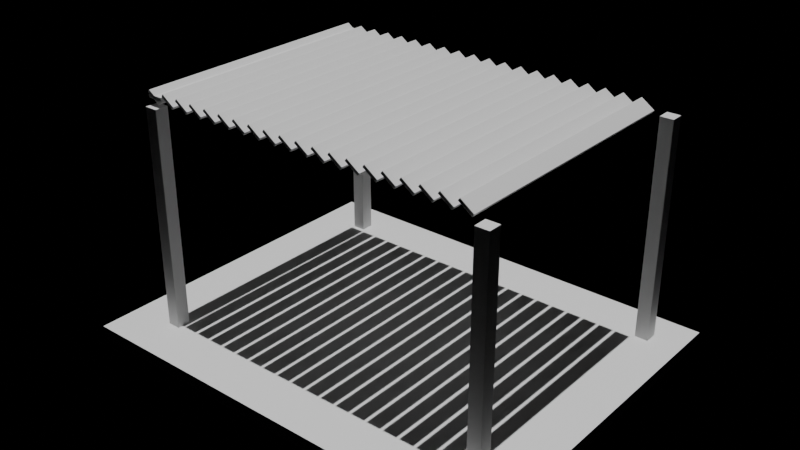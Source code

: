 # Source: e2517_after.blend  (saved by Blender 5.2.44; exported with 4.5.12 LTS)
import bpy
from mathutils import Matrix  # noqa: F401  (used for matrix-valued properties, if any)

bpy.ops.wm.read_factory_settings(use_empty=True)
scene = bpy.context.scene
scene.name = 'Scene'

# ---- materials (node trees are filled in below, after node groups)
mat_madera_roble = bpy.data.materials.new('Madera_Roble')
mat_acero = bpy.data.materials.new('Acero')
mat_marco_blanco = bpy.data.materials.new('Marco_Blanco')

# ---- material node trees
mat_madera_roble.use_nodes = True; mat_madera_roble.node_tree.nodes.clear()
_N = mat_madera_roble.node_tree.nodes; _L = mat_madera_roble.node_tree.links
n0 = _N.new('ShaderNodeBsdfPrincipled'); n0.name = 'Principled BSDF'; n0.location = (-200, 100)
n0.inputs[3].default_value = 1.45
n0.inputs[10].default_value = 0.005
n1 = _N.new('ShaderNodeOutputMaterial'); n1.name = 'Material Output'; n1.location = (200, 100)
_L.new(n0.outputs[0], n1.inputs[0])
n1.is_active_output = True
mat_acero.use_nodes = True; mat_acero.node_tree.nodes.clear()
_N = mat_acero.node_tree.nodes; _L = mat_acero.node_tree.links
n0 = _N.new('ShaderNodeBsdfPrincipled'); n0.name = 'Principled BSDF'; n0.location = (-200, 100)
n0.inputs[3].default_value = 1.45
n0.inputs[10].default_value = 0.005
n1 = _N.new('ShaderNodeOutputMaterial'); n1.name = 'Material Output'; n1.location = (200, 100)
_L.new(n0.outputs[0], n1.inputs[0])
n1.is_active_output = True
mat_marco_blanco.use_nodes = True; mat_marco_blanco.node_tree.nodes.clear()
_N = mat_marco_blanco.node_tree.nodes; _L = mat_marco_blanco.node_tree.links
n0 = _N.new('ShaderNodeBsdfPrincipled'); n0.name = 'Principled BSDF'; n0.location = (-200, 100)
n0.inputs[3].default_value = 1.45
n0.inputs[10].default_value = 0.005
n1 = _N.new('ShaderNodeOutputMaterial'); n1.name = 'Material Output'; n1.location = (200, 100)
_L.new(n0.outputs[0], n1.inputs[0])
n1.is_active_output = True

# ---- lights
light_luzsol = bpy.data.lights.new('LuzSol', 'SUN')
light_luzsol.energy = 3.0
light_luzsol.shadow_soft_size = 0.25

# ---- meshes
me_deckmadera_mesh = bpy.data.meshes.new('DeckMadera_mesh')
me_deckmadera_mesh.from_pydata([(0.0, 0.0, 0.0), (5.0, 0.0, 0.0), (5.0, 4.0, 0.0), (0.0, 4.0, 0.0), (0.0, 0.0, 0.15), (5.0, 0.0, 0.15), (5.0, 4.0, 0.15), (0.0, 4.0, 0.15)], [], [(0, 3, 2, 1), (4, 5, 6, 7), (3, 0, 4, 7), (2, 3, 7, 6), (0, 1, 5, 4), (1, 2, 6, 5)])
me_deckmadera_mesh.materials.append(mat_madera_roble)
me_deckmadera_mesh.update()
me_poste_1_cuerpo_mesh = bpy.data.meshes.new('Poste_1_Cuerpo_mesh')
me_poste_1_cuerpo_mesh.from_pydata([(0.0, 0.0, 0.0), (0.15, 0.0, 0.0), (0.15, 0.15, 0.0), (0.0, 0.15, 0.0), (0.0, 0.0, 2.5), (0.15, 0.0, 2.5), (0.15, 0.15, 2.5), (0.0, 0.15, 2.5)], [], [(0, 1, 2, 3), (4, 5, 6, 7), (0, 1, 5, 4), (1, 2, 6, 5), (2, 3, 7, 6), (3, 0, 4, 7)])
me_poste_1_cuerpo_mesh.materials.append(mat_acero)
me_poste_1_cuerpo_mesh.update()
me_poste_2_cuerpo_mesh = bpy.data.meshes.new('Poste_2_Cuerpo_mesh')
me_poste_2_cuerpo_mesh.from_pydata([(0.0, 0.0, 0.0), (0.15, 0.0, 0.0), (0.15, 0.15, 0.0), (0.0, 0.15, 0.0), (0.0, 0.0, 2.5), (0.15, 0.0, 2.5), (0.15, 0.15, 2.5), (0.0, 0.15, 2.5)], [], [(0, 1, 2, 3), (4, 5, 6, 7), (0, 1, 5, 4), (1, 2, 6, 5), (2, 3, 7, 6), (3, 0, 4, 7)])
me_poste_2_cuerpo_mesh.materials.append(mat_acero)
me_poste_2_cuerpo_mesh.update()
me_poste_3_cuerpo_mesh = bpy.data.meshes.new('Poste_3_Cuerpo_mesh')
me_poste_3_cuerpo_mesh.from_pydata([(0.0, 0.0, 0.0), (0.15, 0.0, 0.0), (0.15, 0.15, 0.0), (0.0, 0.15, 0.0), (0.0, 0.0, 2.5), (0.15, 0.0, 2.5), (0.15, 0.15, 2.5), (0.0, 0.15, 2.5)], [], [(0, 1, 2, 3), (4, 5, 6, 7), (0, 1, 5, 4), (1, 2, 6, 5), (2, 3, 7, 6), (3, 0, 4, 7)])
me_poste_3_cuerpo_mesh.materials.append(mat_acero)
me_poste_3_cuerpo_mesh.update()
me_poste_4_cuerpo_mesh = bpy.data.meshes.new('Poste_4_Cuerpo_mesh')
me_poste_4_cuerpo_mesh.from_pydata([(0.0, 0.0, 0.0), (0.15, 0.0, 0.0), (0.15, 0.15, 0.0), (0.0, 0.15, 0.0), (0.0, 0.0, 2.5), (0.15, 0.0, 2.5), (0.15, 0.15, 2.5), (0.0, 0.15, 2.5)], [], [(0, 1, 2, 3), (4, 5, 6, 7), (0, 1, 5, 4), (1, 2, 6, 5), (2, 3, 7, 6), (3, 0, 4, 7)])
me_poste_4_cuerpo_mesh.materials.append(mat_acero)
me_poste_4_cuerpo_mesh.update()
me_cube = bpy.data.meshes.new('Cube')
me_cube.from_pydata([(-0.09, -1.45, -0.02), (-0.09, -1.45, 0.02), (-0.09, 1.45, -0.02), (-0.09, 1.45, 0.02), (0.09, -1.45, -0.02), (0.09, -1.45, 0.02), (0.09, 1.45, -0.02), (0.09, 1.45, 0.02)], [], [(0, 1, 3, 2), (2, 3, 7, 6), (6, 7, 5, 4), (4, 5, 1, 0), (2, 6, 4, 0), (7, 3, 1, 5)])
_uv = me_cube.uv_layers.new(name='UVMap')
_uv.uv.foreach_set('vector', [0.375, 0.0, 0.625, 0.0, 0.625, 0.25, 0.375, 0.25, 0.375, 0.25, 0.625, 0.25, 0.625, 0.5, 0.375, 0.5, 0.375, 0.5, 0.625, 0.5, 0.625, 0.75, 0.375, 0.75, 0.375, 0.75, 0.625, 0.75, 0.625, 1.0, 0.375, 1.0, 0.125, 0.5, 0.375, 0.5, 0.375, 0.75, 0.125, 0.75, 0.625, 0.5, 0.875, 0.5, 0.875, 0.75, 0.625, 0.75])
me_cube.materials.append(mat_marco_blanco)
me_cube.update()
me_cube_001 = bpy.data.meshes.new('Cube.001')
me_cube_001.from_pydata([(-0.09, -1.45, -0.02), (-0.09, -1.45, 0.02), (-0.09, 1.45, -0.02), (-0.09, 1.45, 0.02), (0.09, -1.45, -0.02), (0.09, -1.45, 0.02), (0.09, 1.45, -0.02), (0.09, 1.45, 0.02)], [], [(0, 1, 3, 2), (2, 3, 7, 6), (6, 7, 5, 4), (4, 5, 1, 0), (2, 6, 4, 0), (7, 3, 1, 5)])
_uv = me_cube_001.uv_layers.new(name='UVMap')
_uv.uv.foreach_set('vector', [0.375, 0.0, 0.625, 0.0, 0.625, 0.25, 0.375, 0.25, 0.375, 0.25, 0.625, 0.25, 0.625, 0.5, 0.375, 0.5, 0.375, 0.5, 0.625, 0.5, 0.625, 0.75, 0.375, 0.75, 0.375, 0.75, 0.625, 0.75, 0.625, 1.0, 0.375, 1.0, 0.125, 0.5, 0.375, 0.5, 0.375, 0.75, 0.125, 0.75, 0.625, 0.5, 0.875, 0.5, 0.875, 0.75, 0.625, 0.75])
me_cube_001.materials.append(mat_marco_blanco)
me_cube_001.update()
me_cube_002 = bpy.data.meshes.new('Cube.002')
me_cube_002.from_pydata([(-0.09, -1.45, -0.02), (-0.09, -1.45, 0.02), (-0.09, 1.45, -0.02), (-0.09, 1.45, 0.02), (0.09, -1.45, -0.02), (0.09, -1.45, 0.02), (0.09, 1.45, -0.02), (0.09, 1.45, 0.02)], [], [(0, 1, 3, 2), (2, 3, 7, 6), (6, 7, 5, 4), (4, 5, 1, 0), (2, 6, 4, 0), (7, 3, 1, 5)])
_uv = me_cube_002.uv_layers.new(name='UVMap')
_uv.uv.foreach_set('vector', [0.375, 0.0, 0.625, 0.0, 0.625, 0.25, 0.375, 0.25, 0.375, 0.25, 0.625, 0.25, 0.625, 0.5, 0.375, 0.5, 0.375, 0.5, 0.625, 0.5, 0.625, 0.75, 0.375, 0.75, 0.375, 0.75, 0.625, 0.75, 0.625, 1.0, 0.375, 1.0, 0.125, 0.5, 0.375, 0.5, 0.375, 0.75, 0.125, 0.75, 0.625, 0.5, 0.875, 0.5, 0.875, 0.75, 0.625, 0.75])
me_cube_002.materials.append(mat_marco_blanco)
me_cube_002.update()
me_cube_003 = bpy.data.meshes.new('Cube.003')
me_cube_003.from_pydata([(-0.09, -1.45, -0.02), (-0.09, -1.45, 0.02), (-0.09, 1.45, -0.02), (-0.09, 1.45, 0.02), (0.09, -1.45, -0.02), (0.09, -1.45, 0.02), (0.09, 1.45, -0.02), (0.09, 1.45, 0.02)], [], [(0, 1, 3, 2), (2, 3, 7, 6), (6, 7, 5, 4), (4, 5, 1, 0), (2, 6, 4, 0), (7, 3, 1, 5)])
_uv = me_cube_003.uv_layers.new(name='UVMap')
_uv.uv.foreach_set('vector', [0.375, 0.0, 0.625, 0.0, 0.625, 0.25, 0.375, 0.25, 0.375, 0.25, 0.625, 0.25, 0.625, 0.5, 0.375, 0.5, 0.375, 0.5, 0.625, 0.5, 0.625, 0.75, 0.375, 0.75, 0.375, 0.75, 0.625, 0.75, 0.625, 1.0, 0.375, 1.0, 0.125, 0.5, 0.375, 0.5, 0.375, 0.75, 0.125, 0.75, 0.625, 0.5, 0.875, 0.5, 0.875, 0.75, 0.625, 0.75])
me_cube_003.materials.append(mat_marco_blanco)
me_cube_003.update()
me_cube_004 = bpy.data.meshes.new('Cube.004')
me_cube_004.from_pydata([(-0.09, -1.45, -0.02), (-0.09, -1.45, 0.02), (-0.09, 1.45, -0.02), (-0.09, 1.45, 0.02), (0.09, -1.45, -0.02), (0.09, -1.45, 0.02), (0.09, 1.45, -0.02), (0.09, 1.45, 0.02)], [], [(0, 1, 3, 2), (2, 3, 7, 6), (6, 7, 5, 4), (4, 5, 1, 0), (2, 6, 4, 0), (7, 3, 1, 5)])
_uv = me_cube_004.uv_layers.new(name='UVMap')
_uv.uv.foreach_set('vector', [0.375, 0.0, 0.625, 0.0, 0.625, 0.25, 0.375, 0.25, 0.375, 0.25, 0.625, 0.25, 0.625, 0.5, 0.375, 0.5, 0.375, 0.5, 0.625, 0.5, 0.625, 0.75, 0.375, 0.75, 0.375, 0.75, 0.625, 0.75, 0.625, 1.0, 0.375, 1.0, 0.125, 0.5, 0.375, 0.5, 0.375, 0.75, 0.125, 0.75, 0.625, 0.5, 0.875, 0.5, 0.875, 0.75, 0.625, 0.75])
me_cube_004.materials.append(mat_marco_blanco)
me_cube_004.update()
me_cube_005 = bpy.data.meshes.new('Cube.005')
me_cube_005.from_pydata([(-0.09, -1.45, -0.02), (-0.09, -1.45, 0.02), (-0.09, 1.45, -0.02), (-0.09, 1.45, 0.02), (0.09, -1.45, -0.02), (0.09, -1.45, 0.02), (0.09, 1.45, -0.02), (0.09, 1.45, 0.02)], [], [(0, 1, 3, 2), (2, 3, 7, 6), (6, 7, 5, 4), (4, 5, 1, 0), (2, 6, 4, 0), (7, 3, 1, 5)])
_uv = me_cube_005.uv_layers.new(name='UVMap')
_uv.uv.foreach_set('vector', [0.375, 0.0, 0.625, 0.0, 0.625, 0.25, 0.375, 0.25, 0.375, 0.25, 0.625, 0.25, 0.625, 0.5, 0.375, 0.5, 0.375, 0.5, 0.625, 0.5, 0.625, 0.75, 0.375, 0.75, 0.375, 0.75, 0.625, 0.75, 0.625, 1.0, 0.375, 1.0, 0.125, 0.5, 0.375, 0.5, 0.375, 0.75, 0.125, 0.75, 0.625, 0.5, 0.875, 0.5, 0.875, 0.75, 0.625, 0.75])
me_cube_005.materials.append(mat_marco_blanco)
me_cube_005.update()
me_cube_006 = bpy.data.meshes.new('Cube.006')
me_cube_006.from_pydata([(-0.09, -1.45, -0.02), (-0.09, -1.45, 0.02), (-0.09, 1.45, -0.02), (-0.09, 1.45, 0.02), (0.09, -1.45, -0.02), (0.09, -1.45, 0.02), (0.09, 1.45, -0.02), (0.09, 1.45, 0.02)], [], [(0, 1, 3, 2), (2, 3, 7, 6), (6, 7, 5, 4), (4, 5, 1, 0), (2, 6, 4, 0), (7, 3, 1, 5)])
_uv = me_cube_006.uv_layers.new(name='UVMap')
_uv.uv.foreach_set('vector', [0.375, 0.0, 0.625, 0.0, 0.625, 0.25, 0.375, 0.25, 0.375, 0.25, 0.625, 0.25, 0.625, 0.5, 0.375, 0.5, 0.375, 0.5, 0.625, 0.5, 0.625, 0.75, 0.375, 0.75, 0.375, 0.75, 0.625, 0.75, 0.625, 1.0, 0.375, 1.0, 0.125, 0.5, 0.375, 0.5, 0.375, 0.75, 0.125, 0.75, 0.625, 0.5, 0.875, 0.5, 0.875, 0.75, 0.625, 0.75])
me_cube_006.materials.append(mat_marco_blanco)
me_cube_006.update()
me_cube_007 = bpy.data.meshes.new('Cube.007')
me_cube_007.from_pydata([(-0.09, -1.45, -0.02), (-0.09, -1.45, 0.02), (-0.09, 1.45, -0.02), (-0.09, 1.45, 0.02), (0.09, -1.45, -0.02), (0.09, -1.45, 0.02), (0.09, 1.45, -0.02), (0.09, 1.45, 0.02)], [], [(0, 1, 3, 2), (2, 3, 7, 6), (6, 7, 5, 4), (4, 5, 1, 0), (2, 6, 4, 0), (7, 3, 1, 5)])
_uv = me_cube_007.uv_layers.new(name='UVMap')
_uv.uv.foreach_set('vector', [0.375, 0.0, 0.625, 0.0, 0.625, 0.25, 0.375, 0.25, 0.375, 0.25, 0.625, 0.25, 0.625, 0.5, 0.375, 0.5, 0.375, 0.5, 0.625, 0.5, 0.625, 0.75, 0.375, 0.75, 0.375, 0.75, 0.625, 0.75, 0.625, 1.0, 0.375, 1.0, 0.125, 0.5, 0.375, 0.5, 0.375, 0.75, 0.125, 0.75, 0.625, 0.5, 0.875, 0.5, 0.875, 0.75, 0.625, 0.75])
me_cube_007.materials.append(mat_marco_blanco)
me_cube_007.update()
me_cube_008 = bpy.data.meshes.new('Cube.008')
me_cube_008.from_pydata([(-0.09, -1.45, -0.02), (-0.09, -1.45, 0.02), (-0.09, 1.45, -0.02), (-0.09, 1.45, 0.02), (0.09, -1.45, -0.02), (0.09, -1.45, 0.02), (0.09, 1.45, -0.02), (0.09, 1.45, 0.02)], [], [(0, 1, 3, 2), (2, 3, 7, 6), (6, 7, 5, 4), (4, 5, 1, 0), (2, 6, 4, 0), (7, 3, 1, 5)])
_uv = me_cube_008.uv_layers.new(name='UVMap')
_uv.uv.foreach_set('vector', [0.375, 0.0, 0.625, 0.0, 0.625, 0.25, 0.375, 0.25, 0.375, 0.25, 0.625, 0.25, 0.625, 0.5, 0.375, 0.5, 0.375, 0.5, 0.625, 0.5, 0.625, 0.75, 0.375, 0.75, 0.375, 0.75, 0.625, 0.75, 0.625, 1.0, 0.375, 1.0, 0.125, 0.5, 0.375, 0.5, 0.375, 0.75, 0.125, 0.75, 0.625, 0.5, 0.875, 0.5, 0.875, 0.75, 0.625, 0.75])
me_cube_008.materials.append(mat_marco_blanco)
me_cube_008.update()
me_cube_009 = bpy.data.meshes.new('Cube.009')
me_cube_009.from_pydata([(-0.09, -1.45, -0.02), (-0.09, -1.45, 0.02), (-0.09, 1.45, -0.02), (-0.09, 1.45, 0.02), (0.09, -1.45, -0.02), (0.09, -1.45, 0.02), (0.09, 1.45, -0.02), (0.09, 1.45, 0.02)], [], [(0, 1, 3, 2), (2, 3, 7, 6), (6, 7, 5, 4), (4, 5, 1, 0), (2, 6, 4, 0), (7, 3, 1, 5)])
_uv = me_cube_009.uv_layers.new(name='UVMap')
_uv.uv.foreach_set('vector', [0.375, 0.0, 0.625, 0.0, 0.625, 0.25, 0.375, 0.25, 0.375, 0.25, 0.625, 0.25, 0.625, 0.5, 0.375, 0.5, 0.375, 0.5, 0.625, 0.5, 0.625, 0.75, 0.375, 0.75, 0.375, 0.75, 0.625, 0.75, 0.625, 1.0, 0.375, 1.0, 0.125, 0.5, 0.375, 0.5, 0.375, 0.75, 0.125, 0.75, 0.625, 0.5, 0.875, 0.5, 0.875, 0.75, 0.625, 0.75])
me_cube_009.materials.append(mat_marco_blanco)
me_cube_009.update()
me_cube_010 = bpy.data.meshes.new('Cube.010')
me_cube_010.from_pydata([(-0.09, -1.45, -0.02), (-0.09, -1.45, 0.02), (-0.09, 1.45, -0.02), (-0.09, 1.45, 0.02), (0.09, -1.45, -0.02), (0.09, -1.45, 0.02), (0.09, 1.45, -0.02), (0.09, 1.45, 0.02)], [], [(0, 1, 3, 2), (2, 3, 7, 6), (6, 7, 5, 4), (4, 5, 1, 0), (2, 6, 4, 0), (7, 3, 1, 5)])
_uv = me_cube_010.uv_layers.new(name='UVMap')
_uv.uv.foreach_set('vector', [0.375, 0.0, 0.625, 0.0, 0.625, 0.25, 0.375, 0.25, 0.375, 0.25, 0.625, 0.25, 0.625, 0.5, 0.375, 0.5, 0.375, 0.5, 0.625, 0.5, 0.625, 0.75, 0.375, 0.75, 0.375, 0.75, 0.625, 0.75, 0.625, 1.0, 0.375, 1.0, 0.125, 0.5, 0.375, 0.5, 0.375, 0.75, 0.125, 0.75, 0.625, 0.5, 0.875, 0.5, 0.875, 0.75, 0.625, 0.75])
me_cube_010.materials.append(mat_marco_blanco)
me_cube_010.update()
me_cube_011 = bpy.data.meshes.new('Cube.011')
me_cube_011.from_pydata([(-0.09, -1.45, -0.02), (-0.09, -1.45, 0.02), (-0.09, 1.45, -0.02), (-0.09, 1.45, 0.02), (0.09, -1.45, -0.02), (0.09, -1.45, 0.02), (0.09, 1.45, -0.02), (0.09, 1.45, 0.02)], [], [(0, 1, 3, 2), (2, 3, 7, 6), (6, 7, 5, 4), (4, 5, 1, 0), (2, 6, 4, 0), (7, 3, 1, 5)])
_uv = me_cube_011.uv_layers.new(name='UVMap')
_uv.uv.foreach_set('vector', [0.375, 0.0, 0.625, 0.0, 0.625, 0.25, 0.375, 0.25, 0.375, 0.25, 0.625, 0.25, 0.625, 0.5, 0.375, 0.5, 0.375, 0.5, 0.625, 0.5, 0.625, 0.75, 0.375, 0.75, 0.375, 0.75, 0.625, 0.75, 0.625, 1.0, 0.375, 1.0, 0.125, 0.5, 0.375, 0.5, 0.375, 0.75, 0.125, 0.75, 0.625, 0.5, 0.875, 0.5, 0.875, 0.75, 0.625, 0.75])
me_cube_011.materials.append(mat_marco_blanco)
me_cube_011.update()
me_cube_012 = bpy.data.meshes.new('Cube.012')
me_cube_012.from_pydata([(-0.09, -1.45, -0.02), (-0.09, -1.45, 0.02), (-0.09, 1.45, -0.02), (-0.09, 1.45, 0.02), (0.09, -1.45, -0.02), (0.09, -1.45, 0.02), (0.09, 1.45, -0.02), (0.09, 1.45, 0.02)], [], [(0, 1, 3, 2), (2, 3, 7, 6), (6, 7, 5, 4), (4, 5, 1, 0), (2, 6, 4, 0), (7, 3, 1, 5)])
_uv = me_cube_012.uv_layers.new(name='UVMap')
_uv.uv.foreach_set('vector', [0.375, 0.0, 0.625, 0.0, 0.625, 0.25, 0.375, 0.25, 0.375, 0.25, 0.625, 0.25, 0.625, 0.5, 0.375, 0.5, 0.375, 0.5, 0.625, 0.5, 0.625, 0.75, 0.375, 0.75, 0.375, 0.75, 0.625, 0.75, 0.625, 1.0, 0.375, 1.0, 0.125, 0.5, 0.375, 0.5, 0.375, 0.75, 0.125, 0.75, 0.625, 0.5, 0.875, 0.5, 0.875, 0.75, 0.625, 0.75])
me_cube_012.materials.append(mat_marco_blanco)
me_cube_012.update()
me_cube_013 = bpy.data.meshes.new('Cube.013')
me_cube_013.from_pydata([(-0.09, -1.45, -0.02), (-0.09, -1.45, 0.02), (-0.09, 1.45, -0.02), (-0.09, 1.45, 0.02), (0.09, -1.45, -0.02), (0.09, -1.45, 0.02), (0.09, 1.45, -0.02), (0.09, 1.45, 0.02)], [], [(0, 1, 3, 2), (2, 3, 7, 6), (6, 7, 5, 4), (4, 5, 1, 0), (2, 6, 4, 0), (7, 3, 1, 5)])
_uv = me_cube_013.uv_layers.new(name='UVMap')
_uv.uv.foreach_set('vector', [0.375, 0.0, 0.625, 0.0, 0.625, 0.25, 0.375, 0.25, 0.375, 0.25, 0.625, 0.25, 0.625, 0.5, 0.375, 0.5, 0.375, 0.5, 0.625, 0.5, 0.625, 0.75, 0.375, 0.75, 0.375, 0.75, 0.625, 0.75, 0.625, 1.0, 0.375, 1.0, 0.125, 0.5, 0.375, 0.5, 0.375, 0.75, 0.125, 0.75, 0.625, 0.5, 0.875, 0.5, 0.875, 0.75, 0.625, 0.75])
me_cube_013.materials.append(mat_marco_blanco)
me_cube_013.update()
me_cube_014 = bpy.data.meshes.new('Cube.014')
me_cube_014.from_pydata([(-0.09, -1.45, -0.02), (-0.09, -1.45, 0.02), (-0.09, 1.45, -0.02), (-0.09, 1.45, 0.02), (0.09, -1.45, -0.02), (0.09, -1.45, 0.02), (0.09, 1.45, -0.02), (0.09, 1.45, 0.02)], [], [(0, 1, 3, 2), (2, 3, 7, 6), (6, 7, 5, 4), (4, 5, 1, 0), (2, 6, 4, 0), (7, 3, 1, 5)])
_uv = me_cube_014.uv_layers.new(name='UVMap')
_uv.uv.foreach_set('vector', [0.375, 0.0, 0.625, 0.0, 0.625, 0.25, 0.375, 0.25, 0.375, 0.25, 0.625, 0.25, 0.625, 0.5, 0.375, 0.5, 0.375, 0.5, 0.625, 0.5, 0.625, 0.75, 0.375, 0.75, 0.375, 0.75, 0.625, 0.75, 0.625, 1.0, 0.375, 1.0, 0.125, 0.5, 0.375, 0.5, 0.375, 0.75, 0.125, 0.75, 0.625, 0.5, 0.875, 0.5, 0.875, 0.75, 0.625, 0.75])
me_cube_014.materials.append(mat_marco_blanco)
me_cube_014.update()
me_cube_015 = bpy.data.meshes.new('Cube.015')
me_cube_015.from_pydata([(-0.09, -1.45, -0.02), (-0.09, -1.45, 0.02), (-0.09, 1.45, -0.02), (-0.09, 1.45, 0.02), (0.09, -1.45, -0.02), (0.09, -1.45, 0.02), (0.09, 1.45, -0.02), (0.09, 1.45, 0.02)], [], [(0, 1, 3, 2), (2, 3, 7, 6), (6, 7, 5, 4), (4, 5, 1, 0), (2, 6, 4, 0), (7, 3, 1, 5)])
_uv = me_cube_015.uv_layers.new(name='UVMap')
_uv.uv.foreach_set('vector', [0.375, 0.0, 0.625, 0.0, 0.625, 0.25, 0.375, 0.25, 0.375, 0.25, 0.625, 0.25, 0.625, 0.5, 0.375, 0.5, 0.375, 0.5, 0.625, 0.5, 0.625, 0.75, 0.375, 0.75, 0.375, 0.75, 0.625, 0.75, 0.625, 1.0, 0.375, 1.0, 0.125, 0.5, 0.375, 0.5, 0.375, 0.75, 0.125, 0.75, 0.625, 0.5, 0.875, 0.5, 0.875, 0.75, 0.625, 0.75])
me_cube_015.materials.append(mat_marco_blanco)
me_cube_015.update()
me_cube_016 = bpy.data.meshes.new('Cube.016')
me_cube_016.from_pydata([(-0.09, -1.45, -0.02), (-0.09, -1.45, 0.02), (-0.09, 1.45, -0.02), (-0.09, 1.45, 0.02), (0.09, -1.45, -0.02), (0.09, -1.45, 0.02), (0.09, 1.45, -0.02), (0.09, 1.45, 0.02)], [], [(0, 1, 3, 2), (2, 3, 7, 6), (6, 7, 5, 4), (4, 5, 1, 0), (2, 6, 4, 0), (7, 3, 1, 5)])
_uv = me_cube_016.uv_layers.new(name='UVMap')
_uv.uv.foreach_set('vector', [0.375, 0.0, 0.625, 0.0, 0.625, 0.25, 0.375, 0.25, 0.375, 0.25, 0.625, 0.25, 0.625, 0.5, 0.375, 0.5, 0.375, 0.5, 0.625, 0.5, 0.625, 0.75, 0.375, 0.75, 0.375, 0.75, 0.625, 0.75, 0.625, 1.0, 0.375, 1.0, 0.125, 0.5, 0.375, 0.5, 0.375, 0.75, 0.125, 0.75, 0.625, 0.5, 0.875, 0.5, 0.875, 0.75, 0.625, 0.75])
me_cube_016.materials.append(mat_marco_blanco)
me_cube_016.update()
me_cube_017 = bpy.data.meshes.new('Cube.017')
me_cube_017.from_pydata([(-0.09, -1.45, -0.02), (-0.09, -1.45, 0.02), (-0.09, 1.45, -0.02), (-0.09, 1.45, 0.02), (0.09, -1.45, -0.02), (0.09, -1.45, 0.02), (0.09, 1.45, -0.02), (0.09, 1.45, 0.02)], [], [(0, 1, 3, 2), (2, 3, 7, 6), (6, 7, 5, 4), (4, 5, 1, 0), (2, 6, 4, 0), (7, 3, 1, 5)])
_uv = me_cube_017.uv_layers.new(name='UVMap')
_uv.uv.foreach_set('vector', [0.375, 0.0, 0.625, 0.0, 0.625, 0.25, 0.375, 0.25, 0.375, 0.25, 0.625, 0.25, 0.625, 0.5, 0.375, 0.5, 0.375, 0.5, 0.625, 0.5, 0.625, 0.75, 0.375, 0.75, 0.375, 0.75, 0.625, 0.75, 0.625, 1.0, 0.375, 1.0, 0.125, 0.5, 0.375, 0.5, 0.375, 0.75, 0.125, 0.75, 0.625, 0.5, 0.875, 0.5, 0.875, 0.75, 0.625, 0.75])
me_cube_017.materials.append(mat_marco_blanco)
me_cube_017.update()
me_cube_018 = bpy.data.meshes.new('Cube.018')
me_cube_018.from_pydata([(-0.09, -1.45, -0.02), (-0.09, -1.45, 0.02), (-0.09, 1.45, -0.02), (-0.09, 1.45, 0.02), (0.09, -1.45, -0.02), (0.09, -1.45, 0.02), (0.09, 1.45, -0.02), (0.09, 1.45, 0.02)], [], [(0, 1, 3, 2), (2, 3, 7, 6), (6, 7, 5, 4), (4, 5, 1, 0), (2, 6, 4, 0), (7, 3, 1, 5)])
_uv = me_cube_018.uv_layers.new(name='UVMap')
_uv.uv.foreach_set('vector', [0.375, 0.0, 0.625, 0.0, 0.625, 0.25, 0.375, 0.25, 0.375, 0.25, 0.625, 0.25, 0.625, 0.5, 0.375, 0.5, 0.375, 0.5, 0.625, 0.5, 0.625, 0.75, 0.375, 0.75, 0.375, 0.75, 0.625, 0.75, 0.625, 1.0, 0.375, 1.0, 0.125, 0.5, 0.375, 0.5, 0.375, 0.75, 0.125, 0.75, 0.625, 0.5, 0.875, 0.5, 0.875, 0.75, 0.625, 0.75])
me_cube_018.materials.append(mat_marco_blanco)
me_cube_018.update()
me_cube_019 = bpy.data.meshes.new('Cube.019')
me_cube_019.from_pydata([(-0.09, -1.45, -0.02), (-0.09, -1.45, 0.02), (-0.09, 1.45, -0.02), (-0.09, 1.45, 0.02), (0.09, -1.45, -0.02), (0.09, -1.45, 0.02), (0.09, 1.45, -0.02), (0.09, 1.45, 0.02)], [], [(0, 1, 3, 2), (2, 3, 7, 6), (6, 7, 5, 4), (4, 5, 1, 0), (2, 6, 4, 0), (7, 3, 1, 5)])
_uv = me_cube_019.uv_layers.new(name='UVMap')
_uv.uv.foreach_set('vector', [0.375, 0.0, 0.625, 0.0, 0.625, 0.25, 0.375, 0.25, 0.375, 0.25, 0.625, 0.25, 0.625, 0.5, 0.375, 0.5, 0.375, 0.5, 0.625, 0.5, 0.625, 0.75, 0.375, 0.75, 0.375, 0.75, 0.625, 0.75, 0.625, 1.0, 0.375, 1.0, 0.125, 0.5, 0.375, 0.5, 0.375, 0.75, 0.125, 0.75, 0.625, 0.5, 0.875, 0.5, 0.875, 0.75, 0.625, 0.75])
me_cube_019.materials.append(mat_marco_blanco)
me_cube_019.update()
me_cube_020 = bpy.data.meshes.new('Cube.020')
me_cube_020.from_pydata([(-0.09, -1.45, -0.02), (-0.09, -1.45, 0.02), (-0.09, 1.45, -0.02), (-0.09, 1.45, 0.02), (0.09, -1.45, -0.02), (0.09, -1.45, 0.02), (0.09, 1.45, -0.02), (0.09, 1.45, 0.02)], [], [(0, 1, 3, 2), (2, 3, 7, 6), (6, 7, 5, 4), (4, 5, 1, 0), (2, 6, 4, 0), (7, 3, 1, 5)])
_uv = me_cube_020.uv_layers.new(name='UVMap')
_uv.uv.foreach_set('vector', [0.375, 0.0, 0.625, 0.0, 0.625, 0.25, 0.375, 0.25, 0.375, 0.25, 0.625, 0.25, 0.625, 0.5, 0.375, 0.5, 0.375, 0.5, 0.625, 0.5, 0.625, 0.75, 0.375, 0.75, 0.375, 0.75, 0.625, 0.75, 0.625, 1.0, 0.375, 1.0, 0.125, 0.5, 0.375, 0.5, 0.375, 0.75, 0.125, 0.75, 0.625, 0.5, 0.875, 0.5, 0.875, 0.75, 0.625, 0.75])
me_cube_020.materials.append(mat_marco_blanco)
me_cube_020.update()

# ---- objects
ob_deckmadera_solido = bpy.data.objects.new('DeckMadera_Solido', me_deckmadera_mesh)
ob_deckmadera = bpy.data.objects.new('DeckMadera', None)
ob_poste_1 = bpy.data.objects.new('Poste_1', None)
ob_poste_1_cuerpo = bpy.data.objects.new('Poste_1_Cuerpo', me_poste_1_cuerpo_mesh)
ob_poste_2 = bpy.data.objects.new('Poste_2', None)
ob_poste_2_cuerpo = bpy.data.objects.new('Poste_2_Cuerpo', me_poste_2_cuerpo_mesh)
ob_poste_3 = bpy.data.objects.new('Poste_3', None)
ob_poste_3_cuerpo = bpy.data.objects.new('Poste_3_Cuerpo', me_poste_3_cuerpo_mesh)
ob_poste_4 = bpy.data.objects.new('Poste_4', None)
ob_poste_4_cuerpo = bpy.data.objects.new('Poste_4_Cuerpo', me_poste_4_cuerpo_mesh)
ob_lama_base = bpy.data.objects.new('Lama_Base', me_cube)
ob_lama_1 = bpy.data.objects.new('Lama_1', me_cube_001)
ob_lama_2 = bpy.data.objects.new('Lama_2', me_cube_002)
ob_lama_3 = bpy.data.objects.new('Lama_3', me_cube_003)
ob_lama_4 = bpy.data.objects.new('Lama_4', me_cube_004)
ob_lama_5 = bpy.data.objects.new('Lama_5', me_cube_005)
ob_lama_6 = bpy.data.objects.new('Lama_6', me_cube_006)
ob_lama_7 = bpy.data.objects.new('Lama_7', me_cube_007)
ob_lama_8 = bpy.data.objects.new('Lama_8', me_cube_008)
ob_lama_9 = bpy.data.objects.new('Lama_9', me_cube_009)
ob_lama_10 = bpy.data.objects.new('Lama_10', me_cube_010)
ob_lama_11 = bpy.data.objects.new('Lama_11', me_cube_011)
ob_lama_12 = bpy.data.objects.new('Lama_12', me_cube_012)
ob_lama_13 = bpy.data.objects.new('Lama_13', me_cube_013)
ob_lama_14 = bpy.data.objects.new('Lama_14', me_cube_014)
ob_lama_15 = bpy.data.objects.new('Lama_15', me_cube_015)
ob_lama_16 = bpy.data.objects.new('Lama_16', me_cube_016)
ob_lama_17 = bpy.data.objects.new('Lama_17', me_cube_017)
ob_lama_18 = bpy.data.objects.new('Lama_18', me_cube_018)
ob_lama_19 = bpy.data.objects.new('Lama_19', me_cube_019)
ob_lama_20 = bpy.data.objects.new('Lama_20', me_cube_020)
ob_luzsol = bpy.data.objects.new('LuzSol', light_luzsol)

# ---- transforms, parenting, visibility, modifiers, constraints
ob_deckmadera_solido.parent = ob_deckmadera
ob_deckmadera_solido.location = (0.0, 0.0, 0.0)
ob_deckmadera.location = (-0.5, -0.5, -0.15)
ob_deckmadera.empty_display_type = 'ARROWS'
ob_poste_1.location = (0.0, 0.0, 0.0)
ob_poste_1.empty_display_type = 'ARROWS'
ob_poste_1_cuerpo.parent = ob_poste_1
ob_poste_1_cuerpo.location = (0.0, 0.0, 0.0)
ob_poste_2.location = (4.0, 0.0, 0.0)
ob_poste_2.empty_display_type = 'ARROWS'
ob_poste_2_cuerpo.parent = ob_poste_2
ob_poste_2_cuerpo.location = (0.0, 0.0, 0.0)
ob_poste_3.location = (0.0, 3.0, 0.0)
ob_poste_3.empty_display_type = 'ARROWS'
ob_poste_3_cuerpo.parent = ob_poste_3
ob_poste_3_cuerpo.location = (0.0, 0.0, 0.0)
ob_poste_4.location = (4.0, 3.0, 0.0)
ob_poste_4.empty_display_type = 'ARROWS'
ob_poste_4_cuerpo.parent = ob_poste_4
ob_poste_4_cuerpo.location = (0.0, 0.0, 0.0)
ob_lama_base.location = (0.09, 1.5, 2.6)
_m = ob_lama_base.modifiers.new('Bevel', 'BEVEL')
_m.width = 0.005
_m.width_pct = 0.005
_m.segments = 2
ob_lama_1.location = (0.08, 1.5, 2.6)
ob_lama_1.rotation_euler = (0.0, 0.6109, 0.0)
_m = ob_lama_1.modifiers.new('Bevel', 'BEVEL')
_m.width = 0.005
_m.width_pct = 0.005
_m.segments = 2
ob_lama_2.location = (0.28, 1.5, 2.6)
ob_lama_2.rotation_euler = (0.0, 0.6109, 0.0)
_m = ob_lama_2.modifiers.new('Bevel', 'BEVEL')
_m.width = 0.005
_m.width_pct = 0.005
_m.segments = 2
ob_lama_3.location = (0.48, 1.5, 2.6)
ob_lama_3.rotation_euler = (0.0, 0.6109, 0.0)
_m = ob_lama_3.modifiers.new('Bevel', 'BEVEL')
_m.width = 0.005
_m.width_pct = 0.005
_m.segments = 2
ob_lama_4.location = (0.68, 1.5, 2.6)
ob_lama_4.rotation_euler = (0.0, 0.6109, 0.0)
_m = ob_lama_4.modifiers.new('Bevel', 'BEVEL')
_m.width = 0.005
_m.width_pct = 0.005
_m.segments = 2
ob_lama_5.location = (0.88, 1.5, 2.6)
ob_lama_5.rotation_euler = (0.0, 0.6109, 0.0)
_m = ob_lama_5.modifiers.new('Bevel', 'BEVEL')
_m.width = 0.005
_m.width_pct = 0.005
_m.segments = 2
ob_lama_6.location = (1.08, 1.5, 2.6)
ob_lama_6.rotation_euler = (0.0, 0.6109, 0.0)
_m = ob_lama_6.modifiers.new('Bevel', 'BEVEL')
_m.width = 0.005
_m.width_pct = 0.005
_m.segments = 2
ob_lama_7.location = (1.28, 1.5, 2.6)
ob_lama_7.rotation_euler = (0.0, 0.6109, 0.0)
_m = ob_lama_7.modifiers.new('Bevel', 'BEVEL')
_m.width = 0.005
_m.width_pct = 0.005
_m.segments = 2
ob_lama_8.location = (1.48, 1.5, 2.6)
ob_lama_8.rotation_euler = (0.0, 0.6109, 0.0)
_m = ob_lama_8.modifiers.new('Bevel', 'BEVEL')
_m.width = 0.005
_m.width_pct = 0.005
_m.segments = 2
ob_lama_9.location = (1.68, 1.5, 2.6)
ob_lama_9.rotation_euler = (0.0, 0.6109, 0.0)
_m = ob_lama_9.modifiers.new('Bevel', 'BEVEL')
_m.width = 0.005
_m.width_pct = 0.005
_m.segments = 2
ob_lama_10.location = (1.88, 1.5, 2.6)
ob_lama_10.rotation_euler = (0.0, 0.6109, 0.0)
_m = ob_lama_10.modifiers.new('Bevel', 'BEVEL')
_m.width = 0.005
_m.width_pct = 0.005
_m.segments = 2
ob_lama_11.location = (2.08, 1.5, 2.6)
ob_lama_11.rotation_euler = (0.0, 0.6109, 0.0)
_m = ob_lama_11.modifiers.new('Bevel', 'BEVEL')
_m.width = 0.005
_m.width_pct = 0.005
_m.segments = 2
ob_lama_12.location = (2.28, 1.5, 2.6)
ob_lama_12.rotation_euler = (0.0, 0.6109, 0.0)
_m = ob_lama_12.modifiers.new('Bevel', 'BEVEL')
_m.width = 0.005
_m.width_pct = 0.005
_m.segments = 2
ob_lama_13.location = (2.48, 1.5, 2.6)
ob_lama_13.rotation_euler = (0.0, 0.6109, 0.0)
_m = ob_lama_13.modifiers.new('Bevel', 'BEVEL')
_m.width = 0.005
_m.width_pct = 0.005
_m.segments = 2
ob_lama_14.location = (2.68, 1.5, 2.6)
ob_lama_14.rotation_euler = (0.0, 0.6109, 0.0)
_m = ob_lama_14.modifiers.new('Bevel', 'BEVEL')
_m.width = 0.005
_m.width_pct = 0.005
_m.segments = 2
ob_lama_15.location = (2.88, 1.5, 2.6)
ob_lama_15.rotation_euler = (0.0, 0.6109, 0.0)
_m = ob_lama_15.modifiers.new('Bevel', 'BEVEL')
_m.width = 0.005
_m.width_pct = 0.005
_m.segments = 2
ob_lama_16.location = (3.08, 1.5, 2.6)
ob_lama_16.rotation_euler = (0.0, 0.6109, 0.0)
_m = ob_lama_16.modifiers.new('Bevel', 'BEVEL')
_m.width = 0.005
_m.width_pct = 0.005
_m.segments = 2
ob_lama_17.location = (3.28, 1.5, 2.6)
ob_lama_17.rotation_euler = (0.0, 0.6109, 0.0)
_m = ob_lama_17.modifiers.new('Bevel', 'BEVEL')
_m.width = 0.005
_m.width_pct = 0.005
_m.segments = 2
ob_lama_18.location = (3.48, 1.5, 2.6)
ob_lama_18.rotation_euler = (0.0, 0.6109, 0.0)
_m = ob_lama_18.modifiers.new('Bevel', 'BEVEL')
_m.width = 0.005
_m.width_pct = 0.005
_m.segments = 2
ob_lama_19.location = (3.68, 1.5, 2.6)
ob_lama_19.rotation_euler = (0.0, 0.6109, 0.0)
_m = ob_lama_19.modifiers.new('Bevel', 'BEVEL')
_m.width = 0.005
_m.width_pct = 0.005
_m.segments = 2
ob_lama_20.location = (3.88, 1.5, 2.6)
ob_lama_20.rotation_euler = (0.0, 0.6109, 0.0)
_m = ob_lama_20.modifiers.new('Bevel', 'BEVEL')
_m.width = 0.005
_m.width_pct = 0.005
_m.segments = 2
ob_luzsol.location = (5.0, -5.0, 10.0)

# ---- collection membership
scene.collection.objects.link(ob_deckmadera_solido)
scene.collection.objects.link(ob_deckmadera)
scene.collection.objects.link(ob_poste_1)
scene.collection.objects.link(ob_poste_1_cuerpo)
scene.collection.objects.link(ob_poste_2)
scene.collection.objects.link(ob_poste_2_cuerpo)
scene.collection.objects.link(ob_poste_3)
scene.collection.objects.link(ob_poste_3_cuerpo)
scene.collection.objects.link(ob_poste_4)
scene.collection.objects.link(ob_poste_4_cuerpo)
scene.collection.objects.link(ob_lama_base)
scene.collection.objects.link(ob_lama_1)
scene.collection.objects.link(ob_lama_2)
scene.collection.objects.link(ob_lama_3)
scene.collection.objects.link(ob_lama_4)
scene.collection.objects.link(ob_lama_5)
scene.collection.objects.link(ob_lama_6)
scene.collection.objects.link(ob_lama_7)
scene.collection.objects.link(ob_lama_8)
scene.collection.objects.link(ob_lama_9)
scene.collection.objects.link(ob_lama_10)
scene.collection.objects.link(ob_lama_11)
scene.collection.objects.link(ob_lama_12)
scene.collection.objects.link(ob_lama_13)
scene.collection.objects.link(ob_lama_14)
scene.collection.objects.link(ob_lama_15)
scene.collection.objects.link(ob_lama_16)
scene.collection.objects.link(ob_lama_17)
scene.collection.objects.link(ob_lama_18)
scene.collection.objects.link(ob_lama_19)
scene.collection.objects.link(ob_lama_20)
scene.collection.objects.link(ob_luzsol)

# ---- scene / render settings (as saved in the file)
scene.frame_start = 1; scene.frame_end = 250; scene.frame_set(1)
scene.render.engine = 'BLENDER_EEVEE_NEXT'
scene.render.bake_bias = 0.0
scene.render.bake_samples = 0
scene.render.compositor_device = 'GPU'
scene.eevee.use_volume_custom_range = False
scene.eevee.fast_gi_thickness_near = 0.1
scene.eevee.fast_gi_thickness_far = 0.0
scene.eevee.ray_tracing_options.screen_trace_thickness = 0.1
bpy.context.view_layer.update()

# ---- added for rendering (the .blend has no active camera): camera
cam_auto = bpy.data.cameras.new('AutoCamera')
cam_auto.lens = 50.0
cam_auto.sensor_width = 36.0
cam_auto.clip_end = 1000.0
ob_auto_camera = bpy.data.objects.new('AutoCamera', cam_auto)
scene.collection.objects.link(ob_auto_camera)
ob_auto_camera.location = (8.47268, -6.26722, 6.43715)
ob_auto_camera.rotation_euler = (1.09748, -7.21219e-08, 0.694738)
scene.camera = ob_auto_camera
bpy.context.view_layer.update()
